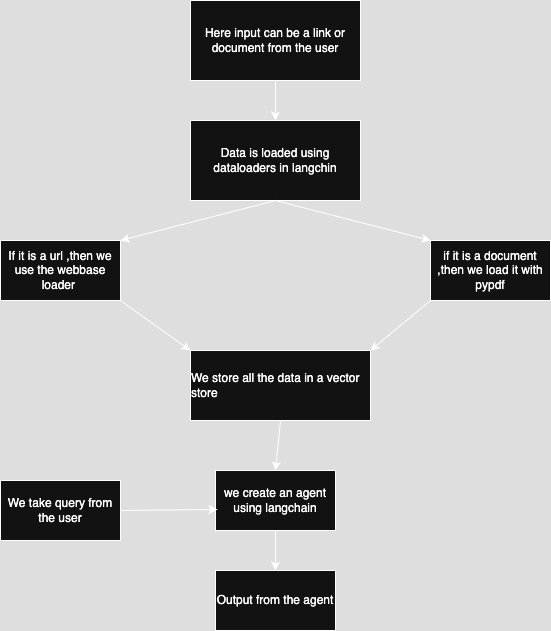

The diagram above was exported from draw.io. Its source (the exported page's mxGraphModel, read from the mxfile embedded in the PNG):
<mxGraphModel dx="976" dy="629" grid="1" gridSize="10" guides="1" tooltips="1" connect="1" arrows="1" fold="1" page="1" pageScale="1" pageWidth="850" pageHeight="1100" math="0" shadow="0">
  <root>
    <mxCell id="0" />
    <mxCell id="1" parent="0" />
    <mxCell id="kpSYZvNIQ0-C90kcPw9W-1" value="Here input can be a link or document from the user" style="rounded=0;whiteSpace=wrap;html=1;" vertex="1" parent="1">
      <mxGeometry x="320" width="170" height="80" as="geometry" />
    </mxCell>
    <mxCell id="kpSYZvNIQ0-C90kcPw9W-2" value="Data is loaded using dataloaders in langchin" style="rounded=0;whiteSpace=wrap;html=1;" vertex="1" parent="1">
      <mxGeometry x="320" y="120" width="170" height="80" as="geometry" />
    </mxCell>
    <mxCell id="kpSYZvNIQ0-C90kcPw9W-3" value="If it is a url ,then we use the webbase loader&amp;nbsp;" style="rounded=0;whiteSpace=wrap;html=1;" vertex="1" parent="1">
      <mxGeometry x="130" y="240" width="120" height="60" as="geometry" />
    </mxCell>
    <mxCell id="kpSYZvNIQ0-C90kcPw9W-4" value="if it is a document ,then we load it with pypdf" style="rounded=0;whiteSpace=wrap;html=1;" vertex="1" parent="1">
      <mxGeometry x="560" y="240" width="120" height="60" as="geometry" />
    </mxCell>
    <mxCell id="kpSYZvNIQ0-C90kcPw9W-5" value="&lt;div style=&quot;text-align: start;&quot;&gt;We store all the data in a vector store&lt;/div&gt;" style="rounded=0;whiteSpace=wrap;html=1;" vertex="1" parent="1">
      <mxGeometry x="320" y="350" width="180" height="70" as="geometry" />
    </mxCell>
    <mxCell id="kpSYZvNIQ0-C90kcPw9W-6" value="we create an agent using langchain" style="rounded=0;whiteSpace=wrap;html=1;" vertex="1" parent="1">
      <mxGeometry x="345" y="470" width="120" height="60" as="geometry" />
    </mxCell>
    <mxCell id="kpSYZvNIQ0-C90kcPw9W-7" value="We take query from the user" style="rounded=0;whiteSpace=wrap;html=1;" vertex="1" parent="1">
      <mxGeometry x="130" y="480" width="120" height="60" as="geometry" />
    </mxCell>
    <mxCell id="kpSYZvNIQ0-C90kcPw9W-8" value="Output from the agent" style="rounded=0;whiteSpace=wrap;html=1;" vertex="1" parent="1">
      <mxGeometry x="345" y="570" width="120" height="60" as="geometry" />
    </mxCell>
    <mxCell id="kpSYZvNIQ0-C90kcPw9W-9" value="" style="endArrow=classic;html=1;rounded=0;exitX=0.5;exitY=1;exitDx=0;exitDy=0;entryX=1;entryY=0;entryDx=0;entryDy=0;" edge="1" parent="1" source="kpSYZvNIQ0-C90kcPw9W-2" target="kpSYZvNIQ0-C90kcPw9W-3">
      <mxGeometry width="50" height="50" relative="1" as="geometry">
        <mxPoint x="380" y="340" as="sourcePoint" />
        <mxPoint x="310" y="270" as="targetPoint" />
      </mxGeometry>
    </mxCell>
    <mxCell id="kpSYZvNIQ0-C90kcPw9W-10" value="" style="endArrow=classic;html=1;rounded=0;exitX=0.5;exitY=1;exitDx=0;exitDy=0;entryX=0;entryY=0;entryDx=0;entryDy=0;" edge="1" parent="1" source="kpSYZvNIQ0-C90kcPw9W-2" target="kpSYZvNIQ0-C90kcPw9W-4">
      <mxGeometry width="50" height="50" relative="1" as="geometry">
        <mxPoint x="415" y="210" as="sourcePoint" />
        <mxPoint x="260" y="250" as="targetPoint" />
      </mxGeometry>
    </mxCell>
    <mxCell id="kpSYZvNIQ0-C90kcPw9W-11" value="" style="endArrow=classic;html=1;rounded=0;exitX=0.5;exitY=1;exitDx=0;exitDy=0;" edge="1" parent="1" source="kpSYZvNIQ0-C90kcPw9W-1" target="kpSYZvNIQ0-C90kcPw9W-2">
      <mxGeometry width="50" height="50" relative="1" as="geometry">
        <mxPoint x="425" y="220" as="sourcePoint" />
        <mxPoint x="270" y="260" as="targetPoint" />
      </mxGeometry>
    </mxCell>
    <mxCell id="kpSYZvNIQ0-C90kcPw9W-12" value="" style="endArrow=classic;html=1;rounded=0;exitX=1;exitY=1;exitDx=0;exitDy=0;entryX=0;entryY=0;entryDx=0;entryDy=0;" edge="1" parent="1" source="kpSYZvNIQ0-C90kcPw9W-3" target="kpSYZvNIQ0-C90kcPw9W-5">
      <mxGeometry width="50" height="50" relative="1" as="geometry">
        <mxPoint x="435" y="230" as="sourcePoint" />
        <mxPoint x="280" y="270" as="targetPoint" />
      </mxGeometry>
    </mxCell>
    <mxCell id="kpSYZvNIQ0-C90kcPw9W-13" value="" style="endArrow=classic;html=1;rounded=0;exitX=0;exitY=1;exitDx=0;exitDy=0;entryX=1;entryY=0;entryDx=0;entryDy=0;" edge="1" parent="1" source="kpSYZvNIQ0-C90kcPw9W-4" target="kpSYZvNIQ0-C90kcPw9W-5">
      <mxGeometry width="50" height="50" relative="1" as="geometry">
        <mxPoint x="445" y="240" as="sourcePoint" />
        <mxPoint x="290" y="280" as="targetPoint" />
      </mxGeometry>
    </mxCell>
    <mxCell id="kpSYZvNIQ0-C90kcPw9W-14" value="" style="endArrow=classic;html=1;rounded=0;exitX=0.5;exitY=1;exitDx=0;exitDy=0;entryX=0.5;entryY=0;entryDx=0;entryDy=0;" edge="1" parent="1" source="kpSYZvNIQ0-C90kcPw9W-5" target="kpSYZvNIQ0-C90kcPw9W-6">
      <mxGeometry width="50" height="50" relative="1" as="geometry">
        <mxPoint x="455" y="250" as="sourcePoint" />
        <mxPoint x="300" y="290" as="targetPoint" />
      </mxGeometry>
    </mxCell>
    <mxCell id="kpSYZvNIQ0-C90kcPw9W-15" value="" style="endArrow=classic;html=1;rounded=0;exitX=1;exitY=0.5;exitDx=0;exitDy=0;entryX=0.017;entryY=0.65;entryDx=0;entryDy=0;entryPerimeter=0;" edge="1" parent="1" source="kpSYZvNIQ0-C90kcPw9W-7" target="kpSYZvNIQ0-C90kcPw9W-6">
      <mxGeometry width="50" height="50" relative="1" as="geometry">
        <mxPoint x="465" y="260" as="sourcePoint" />
        <mxPoint x="310" y="300" as="targetPoint" />
      </mxGeometry>
    </mxCell>
    <mxCell id="kpSYZvNIQ0-C90kcPw9W-17" value="" style="endArrow=classic;html=1;rounded=0;exitX=0.5;exitY=1;exitDx=0;exitDy=0;entryX=0.5;entryY=0;entryDx=0;entryDy=0;" edge="1" parent="1" source="kpSYZvNIQ0-C90kcPw9W-6" target="kpSYZvNIQ0-C90kcPw9W-8">
      <mxGeometry width="50" height="50" relative="1" as="geometry">
        <mxPoint x="485" y="280" as="sourcePoint" />
        <mxPoint x="330" y="320" as="targetPoint" />
      </mxGeometry>
    </mxCell>
  </root>
</mxGraphModel>